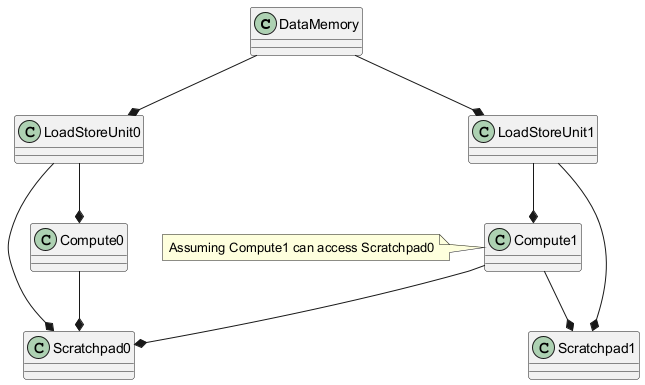

The diagram above was rendered by PlantUML. Its source (embedded in the PNG):
@startuml
class DataMemory
class LoadStoreUnit0
class Compute0
class Scratchpad0
class Scratchpad1
class Compute1
class LoadStoreUnit1

DataMemory --* LoadStoreUnit0
DataMemory --* LoadStoreUnit1
LoadStoreUnit0 --* Compute0
Compute0 --* Scratchpad0
LoadStoreUnit0 --* Scratchpad0
LoadStoreUnit1 --* Compute1
Compute1 --* Scratchpad1
LoadStoreUnit1 --* Scratchpad1
Compute1 --* Scratchpad0
note left of Compute1: Assuming Compute1 can access Scratchpad0
@enduml